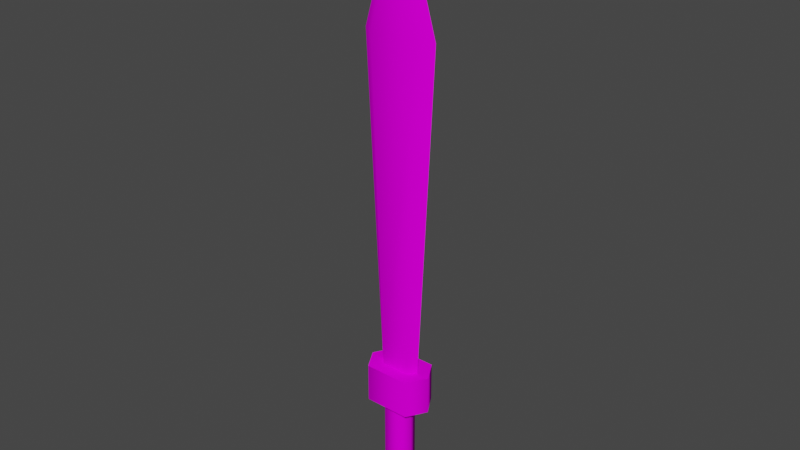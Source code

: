 # Source: Sword.blend  (saved by Blender 3.3.6; exported with 4.5.12 LTS)
import bpy
from mathutils import Matrix  # noqa: F401  (used for matrix-valued properties, if any)

bpy.ops.wm.read_factory_settings(use_empty=True)
scene = bpy.context.scene
scene.name = 'Scene'

# ---- collections
col_collection = bpy.data.collections.new('Collection'); scene.collection.children.link(col_collection)

# ---- images (referenced by path relative to the original .blend; pixels are not part of the script)
import os
ASSET_DIR = os.environ.get("B2B_ASSET_DIR", "")  # directory of the original .blend (textures are referenced by path, not embedded)
HERE = os.path.dirname(os.path.abspath(__file__))  # packed textures are extracted next to this script under _unpacked/

def load_image(name, relpath, width, height, colorspace="sRGB"):
    """Load a texture the original file referenced (path relative to the .blend, or extracted next to this script)."""
    p = next((c for c in (os.path.join(HERE, relpath), os.path.join(ASSET_DIR, relpath)) if relpath and os.path.exists(c)), "")
    if p:
        img = bpy.data.images.load(p, check_existing=True)
        img.name = name
    else:  # same state as the original file: an image datablock whose file is absent (Cycles renders it pink)
        img = bpy.data.images.new(name, width, height)
        img.source = "FILE"
        img.filepath = "//" + (relpath or name)
    img.colorspace_settings.name = colorspace
    return img
img_dagger_bow = load_image('Dagger&Bow', 'Dagger&Bow.png', 1024, 1024, 'sRGB')

# ---- materials (node trees are filled in below, after node groups)
mat_material_001 = bpy.data.materials.new('Material.001')
mat_material_001.use_transparent_shadow = False

# ---- node groups
ng_auto_smooth = bpy.data.node_groups.new('Auto Smooth', 'GeometryNodeTree')
_s = ng_auto_smooth.interface.new_socket(name='Geometry', in_out='OUTPUT', socket_type='NodeSocketGeometry')
_s = ng_auto_smooth.interface.new_socket(name='Geometry', in_out='INPUT', socket_type='NodeSocketGeometry')
_s = ng_auto_smooth.interface.new_socket(name='Angle', in_out='INPUT', socket_type='NodeSocketFloat')
_s.subtype = 'ANGLE'
_s.min_value = 0.0
_s.max_value = 3.142
ng_auto_smooth.is_modifier = True
_N = ng_auto_smooth.nodes; _L = ng_auto_smooth.links
n0 = _N.new('NodeGroupOutput'); n0.name = 'Group Output'; n0.location = (480, -100)
n1 = _N.new('NodeGroupInput'); n1.name = 'Group Input'; n1.location = (-420, -300)
n2 = _N.new('NodeGroupInput'); n2.name = 'Group Input.001'; n2.location = (-60, -100)
n3 = _N.new('GeometryNodeSetShadeSmooth'); n3.name = 'Set Shade Smooth'; n3.location = (120, -100)
n3.domain = 'EDGE'
n4 = _N.new('GeometryNodeSetShadeSmooth'); n4.name = 'Set Shade Smooth.001'; n4.location = (300, -100)
n5 = _N.new('GeometryNodeInputMeshEdgeAngle'); n5.name = 'Edge Angle'; n5.location = (-420, -220)
n6 = _N.new('GeometryNodeInputEdgeSmooth'); n6.name = 'Is Edge Smooth'; n6.location = (-60, -160)
n7 = _N.new('GeometryNodeInputShadeSmooth'); n7.name = 'Is Face Smooth'; n7.location = (-240, -340)
n8 = _N.new('FunctionNodeBooleanMath'); n8.name = 'Boolean Math'; n8.location = (-60, -220)
n9 = _N.new('FunctionNodeCompare'); n9.name = 'Compare'; n9.location = (-240, -180)
n9.operation = 'LESS_EQUAL'
_L.new(n5.outputs[0], n9.inputs[0])
_L.new(n4.outputs[0], n0.inputs[0])
_L.new(n1.outputs[1], n9.inputs[1])
_L.new(n9.outputs[0], n8.inputs[0])
_L.new(n7.outputs[0], n8.inputs[1])
_L.new(n2.outputs[0], n3.inputs[0])
_L.new(n6.outputs[0], n3.inputs[1])
_L.new(n3.outputs[0], n4.inputs[0])
_L.new(n8.outputs[0], n3.inputs[2])
n0.is_active_output = True

# ---- material node trees
mat_material_001.use_nodes = True; mat_material_001.node_tree.nodes.clear()
_N = mat_material_001.node_tree.nodes; _L = mat_material_001.node_tree.links
n0 = _N.new('ShaderNodeBsdfPrincipled'); n0.name = 'Principled BSDF'; n0.location = (10, 300)
n0.distribution = 'GGX'
n0.subsurface_method = 'RANDOM_WALK_SKIN'
n0.inputs[3].default_value = 1.45
n0.inputs[13].default_value = 0.0
n0.inputs[27].default_value = (0.0, 0.0, 0.0, 1.0)
n0.inputs[28].default_value = 1.0
n1 = _N.new('ShaderNodeOutputMaterial'); n1.name = 'Material Output'; n1.location = (300, 300)
n2 = _N.new('ShaderNodeTexImage'); n2.name = 'Image Texture'; n2.location = (-331, 230)
n2.image = img_dagger_bow
_L.new(n0.outputs[0], n1.inputs[0])
_L.new(n2.outputs[0], n0.inputs[0])
n1.is_active_output = True

# ---- world
world_world = bpy.data.worlds.new('World'); scene.world = world_world
world_world.use_nodes = True; world_world.node_tree.nodes.clear()
_N = world_world.node_tree.nodes; _L = world_world.node_tree.links
n0 = _N.new('ShaderNodeOutputWorld'); n0.name = 'World Output'; n0.location = (300, 300)
n1 = _N.new('ShaderNodeBackground'); n1.name = 'Background'; n1.location = (10, 300)
n1.inputs[0].default_value = (0.05088, 0.05088, 0.05088, 1.0)
_L.new(n1.outputs[0], n0.inputs[0])
n0.is_active_output = True
world_world.color = (0.05088, 0.05088, 0.05088)
world_world.use_sun_shadow = False
world_world.sun_shadow_jitter_overblur = 0.0

# ---- meshes
me_cube_001 = bpy.data.meshes.new('Cube.001')
me_cube_001.from_pydata([(-0.01785, -0.005961, 0.3076), (-0.01013, 0.006051, 0.07297), (-0.01785, 0.00574, 0.3076), (-0.01013, -0.005649, 0.073), (0.01785, -0.005954, 0.3076), (-1.534e-06, -0.006042, 0.3714), (0.01785, 0.005746, 0.3076), (1.74e-06, 0.005659, 0.3714), (0.01013, -0.005645, 0.073), (0.01013, 0.006055, 0.07297), (-0.027, 2.709e-08, 0.3076), (0.01532, -5.187e-08, 0.07298), (0.027, 2.301e-08, 0.3076), (-7.681e-10, 5.457e-08, 0.399), (-0.01532, -4.956e-08, 0.07298), (-0.01639, 0.01439, 0.07298), (-0.01639, -0.01439, 0.07298), (0.01639, -0.01439, 0.07298), (0.01639, 0.01439, 0.07298), (0.02479, -2.614e-08, 0.07298), (-0.02479, -2.24e-08, 0.07298), (-0.007207, 0.007796, 0.04514), (-0.007207, -0.007796, 0.04514), (0.007207, -0.007796, 0.04514), (0.007207, 0.007796, 0.04514), (0.009369, -2.932e-08, 0.04514), (-0.009369, -2.791e-08, 0.04514), (0.02479, -3.514e-08, 0.04514), (0.01639, 0.01439, 0.04514), (-0.02479, -3.139e-08, 0.04514), (-0.01639, -0.01439, 0.04514), (0.01639, -0.01439, 0.04514), (-0.01639, 0.01439, 0.04514), (0.007207, 0.007796, -0.03653), (0.007207, -0.007796, -0.03653), (-0.007207, -0.007796, -0.03653), (-0.007207, 0.007796, -0.03653), (0.009369, -5.569e-08, -0.03653), (-0.009369, -5.428e-08, -0.03653), (-0.009369, -4.945e-08, -0.02158), (-0.007207, 0.007796, -0.02158), (-0.007207, -0.007796, -0.02158), (0.007207, -0.007796, -0.02158), (0.009369, -5.087e-08, -0.02158), (0.007207, 0.007796, -0.02158)], [], [(10, 13, 7, 2), (2, 7, 6), (12, 13, 5, 4), (4, 5, 0), (10, 2, 1, 14), (12, 4, 8, 11), (4, 0, 3, 8), (6, 12, 11, 9), (0, 10, 14, 3), (6, 7, 13, 12), (0, 5, 13, 10), (11, 8, 17, 19), (9, 11, 19, 18), (14, 1, 15, 20), (3, 14, 20, 16), (2, 6, 9, 1), (3, 16, 17, 8), (20, 15, 32, 29), (16, 20, 29, 30), (1, 9, 18, 15), (19, 17, 31, 27), (17, 16, 30, 31), (18, 19, 27, 28), (15, 18, 28, 32), (41, 39, 38, 35), (39, 40, 36, 38), (25, 24, 28, 27), (26, 22, 30, 29), (23, 25, 27, 31), (21, 26, 29, 32), (42, 41, 35, 34), (22, 23, 31, 30), (37, 34, 33), (38, 36, 35), (24, 21, 32, 28), (43, 42, 34, 37), (44, 43, 37, 33), (35, 36, 33, 34), (40, 44, 33, 36), (24, 25, 43, 44), (25, 23, 42, 43), (26, 21, 40, 39), (22, 26, 39, 41), (21, 24, 44, 40), (23, 22, 41, 42)])
me_cube_001.polygons.foreach_set('use_smooth', [True] * 45)
_k = set([(1, 9), (1, 14), (3, 8), (3, 14), (8, 11), (9, 11), (10, 13), (10, 14), (11, 12), (12, 13), (15, 18), (15, 20), (16, 17), (16, 20), (17, 19), (18, 19), (21, 24), (21, 26), (22, 23), (22, 26), (23, 25), (24, 25), (27, 28), (27, 31), (28, 32), (29, 30), (29, 32), (30, 31), (33, 36), (33, 37), (34, 35), (34, 37), (35, 38), (36, 38)])
me_cube_001.attributes.new('sharp_edge', 'BOOLEAN', 'EDGE').data.foreach_set('value', [ (min(e.vertices), max(e.vertices)) in _k for e in me_cube_001.edges])
_uv = me_cube_001.uv_layers.new(name='UVMap')
_uv.uv.foreach_set('vector', [0.2518, 0.3518, 0.0001283, 0.176, 0.09245, 0.2054, 0.2589, 0.3161, 0.2589, 0.3161, 0.09245, 0.2054, 0.2777, 0.2076, 0.2809, 0.177, 0.0001283, 0.176, 0.09319, 0.1467, 0.2778, 0.146, 0.2778, 0.146, 0.09319, 0.1467, 0.2594, 0.03629, 0.2518, 0.3518, 0.2589, 0.3161, 0.9987, 0.2667, 0.9999, 0.2922, 0.2809, 0.177, 0.2778, 0.146, 0.9959, 0.1535, 0.9951, 0.1774, 0.2778, 0.146, 0.2594, 0.03629, 0.9986, 0.08815, 0.9959, 0.1535, 0.2777, 0.2076, 0.2809, 0.177, 0.9951, 0.1774, 0.9959, 0.2023, 0.2594, 0.03629, 0.2523, 0.0001283, 0.9999, 0.06363, 0.9986, 0.08815, 0.2777, 0.2076, 0.09245, 0.2054, 0.0001283, 0.176, 0.2809, 0.177, 0.2594, 0.03629, 0.09319, 0.1467, 0.0001283, 0.176, 0.2523, 0.0001283, 0.2964, 0.4756, 0.3138, 0.4596, 0.3407, 0.4789, 0.2964, 0.5048, 0.2777, 0.4596, 0.2964, 0.4756, 0.2964, 0.5048, 0.2521, 0.4789, 0.2964, 0.3812, 0.2778, 0.3972, 0.2521, 0.3779, 0.2964, 0.352, 0.3138, 0.3972, 0.2964, 0.3812, 0.2964, 0.352, 0.3407, 0.3779, 0.2589, 0.3161, 0.2777, 0.2076, 0.9959, 0.2023, 0.9987, 0.2667, 0.3138, 0.3972, 0.3407, 0.3779, 0.3407, 0.4789, 0.3138, 0.4596, 0.4075, 0.6267, 0.3562, 0.6267, 0.3562, 0.5409, 0.4075, 0.5409, 0.05147, 0.6267, 0.0001283, 0.6267, 0.0001283, 0.5409, 0.05147, 0.5409, 0.2778, 0.3972, 0.2777, 0.4596, 0.2521, 0.4789, 0.2521, 0.3779, 0.2038, 0.6267, 0.1525, 0.6267, 0.1525, 0.5409, 0.2038, 0.5409, 0.1525, 0.6267, 0.05147, 0.6267, 0.05147, 0.5409, 0.1525, 0.5409, 0.2552, 0.6267, 0.2038, 0.6267, 0.2038, 0.5409, 0.2552, 0.5409, 0.3562, 0.6267, 0.2552, 0.6267, 0.2552, 0.5409, 0.3562, 0.5409, 0.2057, 0.377, 0.2057, 0.352, 0.2518, 0.352, 0.2518, 0.377, 0.2057, 0.5406, 0.2057, 0.5157, 0.2518, 0.5157, 0.2518, 0.5406, 0.3853, 0.4573, 0.4094, 0.4506, 0.4297, 0.4789, 0.3853, 0.5048, 0.3853, 0.3995, 0.3613, 0.4062, 0.341, 0.3779, 0.3853, 0.352, 0.3613, 0.4506, 0.3853, 0.4573, 0.3853, 0.5048, 0.341, 0.4789, 0.4094, 0.4062, 0.3853, 0.3995, 0.3853, 0.352, 0.4297, 0.3779, 0.2057, 0.4214, 0.2057, 0.377, 0.2518, 0.377, 0.2518, 0.4214, 0.3613, 0.4062, 0.3613, 0.4506, 0.341, 0.4789, 0.341, 0.3779, 0.454, 0.4098, 0.4299, 0.4031, 0.478, 0.4031, 0.454, 0.352, 0.478, 0.3587, 0.4299, 0.3587, 0.4094, 0.4506, 0.4094, 0.4062, 0.4297, 0.3779, 0.4297, 0.4789, 0.2057, 0.4463, 0.2057, 0.4214, 0.2518, 0.4214, 0.2518, 0.4463, 0.2057, 0.4713, 0.2057, 0.4463, 0.2518, 0.4463, 0.2518, 0.4713, 0.4299, 0.3587, 0.478, 0.3587, 0.478, 0.4031, 0.4299, 0.4031, 0.2057, 0.5157, 0.2057, 0.4713, 0.2518, 0.4713, 0.2518, 0.5157, 0.005633, 0.4699, 0.005633, 0.4463, 0.2002, 0.4463, 0.2002, 0.4699, 0.005633, 0.4463, 0.005633, 0.4227, 0.2002, 0.4227, 0.2002, 0.4463, 0.005633, 0.5356, 0.005633, 0.512, 0.2002, 0.512, 0.2002, 0.5356, 0.005633, 0.3807, 0.005633, 0.3571, 0.2002, 0.3571, 0.2002, 0.3807, 0.005633, 0.512, 0.005633, 0.4699, 0.2002, 0.4699, 0.2002, 0.512, 0.005633, 0.4227, 0.005633, 0.3807, 0.2002, 0.3807, 0.2002, 0.4227])
me_cube_001.materials.append(mat_material_001)
me_cube_001.use_mirror_y = True
me_cube_001.update()

# ---- objects
ob_sword = bpy.data.objects.new('Sword', me_cube_001)

# ---- transforms, parenting, visibility, modifiers, constraints
ob_sword.location = (0.0, 0.0, 0.0)
ob_sword.use_mesh_mirror_y = True
_m = ob_sword.modifiers.new('Auto Smooth', 'NODES')
_m.node_group = ng_auto_smooth
_gi = [s.identifier for s in ng_auto_smooth.interface.items_tree if s.item_type == 'SOCKET' and s.in_out == 'INPUT']
_m[_gi[1]] = 3.075  # Angle

# ---- collection membership
col_collection.objects.link(ob_sword)

# ---- scene / render settings (as saved in the file)
scene.frame_start = 1; scene.frame_end = 250; scene.frame_set(1)
scene.render.engine = 'BLENDER_EEVEE_NEXT'
scene.cycles.sampling_pattern = 'TABULATED_SOBOL'
scene.cycles.use_light_tree = False
scene.view_settings.view_transform = 'Filmic'
bpy.context.view_layer.update()

# ---- added for rendering (the .blend has no active camera and no usable light): camera, sun
cam_auto = bpy.data.cameras.new('AutoCamera')
cam_auto.lens = 50.0
cam_auto.sensor_width = 36.0
cam_auto.clip_end = 1000.0
ob_auto_camera = bpy.data.objects.new('AutoCamera', cam_auto)
scene.collection.objects.link(ob_auto_camera)
ob_auto_camera.location = (0.406963, -0.488356, 0.506831)
ob_auto_camera.rotation_euler = (1.09748, -7.21219e-08, 0.694738)
scene.camera = ob_auto_camera
light_auto_sun = bpy.data.lights.new('AutoSun', 'SUN')
light_auto_sun.energy = 3.0
light_auto_sun.angle = 0.0523599
ob_auto_sun = bpy.data.objects.new('AutoSun', light_auto_sun)
scene.collection.objects.link(ob_auto_sun)
ob_auto_sun.rotation_euler = (0.872665, 0.174533, 0.523599)
bpy.context.view_layer.update()
